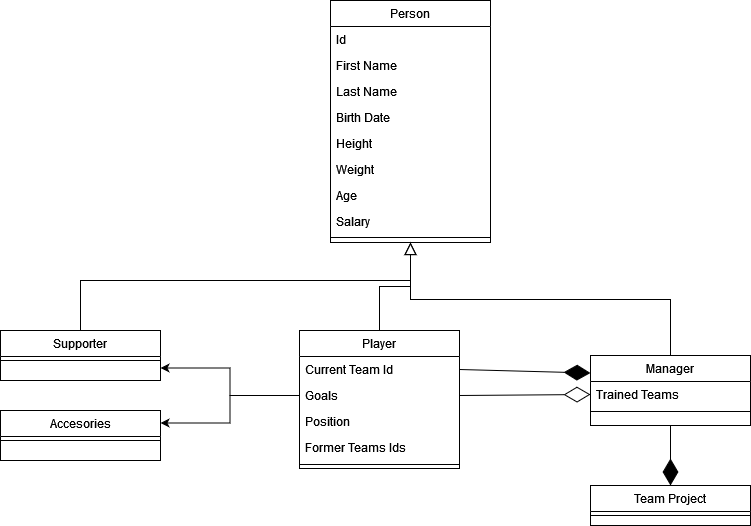

The diagram above was exported from draw.io. Its source (the exported page's mxGraphModel, read from the mxfile embedded in the PNG):
<mxGraphModel dx="267" dy="531" grid="1" gridSize="10" guides="1" tooltips="1" connect="1" arrows="1" fold="1" page="1" pageScale="1" pageWidth="827" pageHeight="1169" math="0" shadow="0">
  <root>
    <mxCell id="WIyWlLk6GJQsqaUBKTNV-0" />
    <mxCell id="WIyWlLk6GJQsqaUBKTNV-1" parent="WIyWlLk6GJQsqaUBKTNV-0" />
    <mxCell id="zkfFHV4jXpPFQw0GAbJ--0" value="Person" style="swimlane;fontStyle=0;align=center;verticalAlign=top;childLayout=stackLayout;horizontal=1;startSize=26;horizontalStack=0;resizeParent=1;resizeLast=0;collapsible=1;marginBottom=0;rounded=0;shadow=0;strokeWidth=1;" parent="WIyWlLk6GJQsqaUBKTNV-1" vertex="1">
      <mxGeometry x="360" y="60" width="160" height="242" as="geometry">
        <mxRectangle x="230" y="140" width="160" height="26" as="alternateBounds" />
      </mxGeometry>
    </mxCell>
    <mxCell id="PDIcI4C7pOUAbMCeXYXv-2" value="Id" style="text;align=left;verticalAlign=top;spacingLeft=4;spacingRight=4;overflow=hidden;rotatable=0;points=[[0,0.5],[1,0.5]];portConstraint=eastwest;" parent="zkfFHV4jXpPFQw0GAbJ--0" vertex="1">
      <mxGeometry y="26" width="160" height="26" as="geometry" />
    </mxCell>
    <mxCell id="zkfFHV4jXpPFQw0GAbJ--1" value="First Name&#10;" style="text;align=left;verticalAlign=top;spacingLeft=4;spacingRight=4;overflow=hidden;rotatable=0;points=[[0,0.5],[1,0.5]];portConstraint=eastwest;" parent="zkfFHV4jXpPFQw0GAbJ--0" vertex="1">
      <mxGeometry y="52" width="160" height="26" as="geometry" />
    </mxCell>
    <mxCell id="PDIcI4C7pOUAbMCeXYXv-0" value="Last Name" style="text;align=left;verticalAlign=top;spacingLeft=4;spacingRight=4;overflow=hidden;rotatable=0;points=[[0,0.5],[1,0.5]];portConstraint=eastwest;" parent="zkfFHV4jXpPFQw0GAbJ--0" vertex="1">
      <mxGeometry y="78" width="160" height="26" as="geometry" />
    </mxCell>
    <mxCell id="zkfFHV4jXpPFQw0GAbJ--2" value="Birth Date" style="text;align=left;verticalAlign=top;spacingLeft=4;spacingRight=4;overflow=hidden;rotatable=0;points=[[0,0.5],[1,0.5]];portConstraint=eastwest;rounded=0;shadow=0;html=0;" parent="zkfFHV4jXpPFQw0GAbJ--0" vertex="1">
      <mxGeometry y="104" width="160" height="26" as="geometry" />
    </mxCell>
    <mxCell id="zbUADyJHezkl_zz6t7Uq-0" value="Height" style="text;align=left;verticalAlign=top;spacingLeft=4;spacingRight=4;overflow=hidden;rotatable=0;points=[[0,0.5],[1,0.5]];portConstraint=eastwest;rounded=0;shadow=0;html=0;" vertex="1" parent="zkfFHV4jXpPFQw0GAbJ--0">
      <mxGeometry y="130" width="160" height="26" as="geometry" />
    </mxCell>
    <mxCell id="zbUADyJHezkl_zz6t7Uq-1" value="Weight" style="text;align=left;verticalAlign=top;spacingLeft=4;spacingRight=4;overflow=hidden;rotatable=0;points=[[0,0.5],[1,0.5]];portConstraint=eastwest;rounded=0;shadow=0;html=0;" vertex="1" parent="zkfFHV4jXpPFQw0GAbJ--0">
      <mxGeometry y="156" width="160" height="26" as="geometry" />
    </mxCell>
    <mxCell id="PDIcI4C7pOUAbMCeXYXv-1" value="Age" style="text;align=left;verticalAlign=top;spacingLeft=4;spacingRight=4;overflow=hidden;rotatable=0;points=[[0,0.5],[1,0.5]];portConstraint=eastwest;rounded=0;shadow=0;html=0;" parent="zkfFHV4jXpPFQw0GAbJ--0" vertex="1">
      <mxGeometry y="182" width="160" height="26" as="geometry" />
    </mxCell>
    <mxCell id="zkfFHV4jXpPFQw0GAbJ--3" value="Salary" style="text;align=left;verticalAlign=top;spacingLeft=4;spacingRight=4;overflow=hidden;rotatable=0;points=[[0,0.5],[1,0.5]];portConstraint=eastwest;rounded=0;shadow=0;html=0;" parent="zkfFHV4jXpPFQw0GAbJ--0" vertex="1">
      <mxGeometry y="208" width="160" height="26" as="geometry" />
    </mxCell>
    <mxCell id="zkfFHV4jXpPFQw0GAbJ--4" value="" style="line;html=1;strokeWidth=1;align=left;verticalAlign=middle;spacingTop=-1;spacingLeft=3;spacingRight=3;rotatable=0;labelPosition=right;points=[];portConstraint=eastwest;" parent="zkfFHV4jXpPFQw0GAbJ--0" vertex="1">
      <mxGeometry y="234" width="160" height="6" as="geometry" />
    </mxCell>
    <mxCell id="zkfFHV4jXpPFQw0GAbJ--6" value="Player" style="swimlane;fontStyle=0;align=center;verticalAlign=top;childLayout=stackLayout;horizontal=1;startSize=26;horizontalStack=0;resizeParent=1;resizeLast=0;collapsible=1;marginBottom=0;rounded=0;shadow=0;strokeWidth=1;" parent="WIyWlLk6GJQsqaUBKTNV-1" vertex="1">
      <mxGeometry x="329" y="390" width="160" height="138" as="geometry">
        <mxRectangle x="130" y="380" width="160" height="26" as="alternateBounds" />
      </mxGeometry>
    </mxCell>
    <mxCell id="zkfFHV4jXpPFQw0GAbJ--7" value="Current Team Id&#10;" style="text;align=left;verticalAlign=top;spacingLeft=4;spacingRight=4;overflow=hidden;rotatable=0;points=[[0,0.5],[1,0.5]];portConstraint=eastwest;" parent="zkfFHV4jXpPFQw0GAbJ--6" vertex="1">
      <mxGeometry y="26" width="160" height="26" as="geometry" />
    </mxCell>
    <mxCell id="zkfFHV4jXpPFQw0GAbJ--8" value="Goals" style="text;align=left;verticalAlign=top;spacingLeft=4;spacingRight=4;overflow=hidden;rotatable=0;points=[[0,0.5],[1,0.5]];portConstraint=eastwest;rounded=0;shadow=0;html=0;" parent="zkfFHV4jXpPFQw0GAbJ--6" vertex="1">
      <mxGeometry y="52" width="160" height="26" as="geometry" />
    </mxCell>
    <mxCell id="PDIcI4C7pOUAbMCeXYXv-4" value="Position" style="text;align=left;verticalAlign=top;spacingLeft=4;spacingRight=4;overflow=hidden;rotatable=0;points=[[0,0.5],[1,0.5]];portConstraint=eastwest;rounded=0;shadow=0;html=0;" parent="zkfFHV4jXpPFQw0GAbJ--6" vertex="1">
      <mxGeometry y="78" width="160" height="26" as="geometry" />
    </mxCell>
    <mxCell id="bnPnM4XmJN0Msm1yCpAe-5" value="Former Teams Ids" style="text;align=left;verticalAlign=top;spacingLeft=4;spacingRight=4;overflow=hidden;rotatable=0;points=[[0,0.5],[1,0.5]];portConstraint=eastwest;rounded=0;shadow=0;html=0;" parent="zkfFHV4jXpPFQw0GAbJ--6" vertex="1">
      <mxGeometry y="104" width="160" height="26" as="geometry" />
    </mxCell>
    <mxCell id="zkfFHV4jXpPFQw0GAbJ--9" value="" style="line;html=1;strokeWidth=1;align=left;verticalAlign=middle;spacingTop=-1;spacingLeft=3;spacingRight=3;rotatable=0;labelPosition=right;points=[];portConstraint=eastwest;" parent="zkfFHV4jXpPFQw0GAbJ--6" vertex="1">
      <mxGeometry y="130" width="160" height="8" as="geometry" />
    </mxCell>
    <mxCell id="zkfFHV4jXpPFQw0GAbJ--12" value="" style="endArrow=block;endSize=10;endFill=0;shadow=0;strokeWidth=1;rounded=0;edgeStyle=elbowEdgeStyle;elbow=vertical;" parent="WIyWlLk6GJQsqaUBKTNV-1" source="zkfFHV4jXpPFQw0GAbJ--6" target="zkfFHV4jXpPFQw0GAbJ--0" edge="1">
      <mxGeometry width="160" relative="1" as="geometry">
        <mxPoint x="309" y="233" as="sourcePoint" />
        <mxPoint x="309" y="233" as="targetPoint" />
      </mxGeometry>
    </mxCell>
    <mxCell id="zkfFHV4jXpPFQw0GAbJ--13" value="Manager" style="swimlane;fontStyle=0;align=center;verticalAlign=top;childLayout=stackLayout;horizontal=1;startSize=26;horizontalStack=0;resizeParent=1;resizeLast=0;collapsible=1;marginBottom=0;rounded=0;shadow=0;strokeWidth=1;" parent="WIyWlLk6GJQsqaUBKTNV-1" vertex="1">
      <mxGeometry x="620" y="415" width="160" height="70" as="geometry">
        <mxRectangle x="340" y="380" width="170" height="26" as="alternateBounds" />
      </mxGeometry>
    </mxCell>
    <mxCell id="zkfFHV4jXpPFQw0GAbJ--14" value="Trained Teams" style="text;align=left;verticalAlign=top;spacingLeft=4;spacingRight=4;overflow=hidden;rotatable=0;points=[[0,0.5],[1,0.5]];portConstraint=eastwest;" parent="zkfFHV4jXpPFQw0GAbJ--13" vertex="1">
      <mxGeometry y="26" width="160" height="26" as="geometry" />
    </mxCell>
    <mxCell id="zkfFHV4jXpPFQw0GAbJ--15" value="" style="line;html=1;strokeWidth=1;align=left;verticalAlign=middle;spacingTop=-1;spacingLeft=3;spacingRight=3;rotatable=0;labelPosition=right;points=[];portConstraint=eastwest;" parent="zkfFHV4jXpPFQw0GAbJ--13" vertex="1">
      <mxGeometry y="52" width="160" height="8" as="geometry" />
    </mxCell>
    <mxCell id="zkfFHV4jXpPFQw0GAbJ--16" value="" style="endArrow=block;endSize=10;endFill=0;shadow=0;strokeWidth=1;rounded=0;edgeStyle=elbowEdgeStyle;elbow=vertical;" parent="WIyWlLk6GJQsqaUBKTNV-1" source="zkfFHV4jXpPFQw0GAbJ--13" target="zkfFHV4jXpPFQw0GAbJ--0" edge="1">
      <mxGeometry width="160" relative="1" as="geometry">
        <mxPoint x="319" y="403" as="sourcePoint" />
        <mxPoint x="419" y="301" as="targetPoint" />
      </mxGeometry>
    </mxCell>
    <mxCell id="bnPnM4XmJN0Msm1yCpAe-8" value="Accesories" style="swimlane;fontStyle=0;align=center;verticalAlign=top;childLayout=stackLayout;horizontal=1;startSize=26;horizontalStack=0;resizeParent=1;resizeLast=0;collapsible=1;marginBottom=0;rounded=0;shadow=0;strokeWidth=1;" parent="WIyWlLk6GJQsqaUBKTNV-1" vertex="1">
      <mxGeometry x="30" y="470" width="160" height="50" as="geometry">
        <mxRectangle x="230" y="140" width="160" height="26" as="alternateBounds" />
      </mxGeometry>
    </mxCell>
    <mxCell id="bnPnM4XmJN0Msm1yCpAe-12" value="" style="line;html=1;strokeWidth=1;align=left;verticalAlign=middle;spacingTop=-1;spacingLeft=3;spacingRight=3;rotatable=0;labelPosition=right;points=[];portConstraint=eastwest;" parent="bnPnM4XmJN0Msm1yCpAe-8" vertex="1">
      <mxGeometry y="26" width="160" height="8" as="geometry" />
    </mxCell>
    <mxCell id="bnPnM4XmJN0Msm1yCpAe-26" value="Supporter" style="swimlane;fontStyle=0;align=center;verticalAlign=top;childLayout=stackLayout;horizontal=1;startSize=26;horizontalStack=0;resizeParent=1;resizeLast=0;collapsible=1;marginBottom=0;rounded=0;shadow=0;strokeWidth=1;" parent="WIyWlLk6GJQsqaUBKTNV-1" vertex="1">
      <mxGeometry x="30" y="390" width="160" height="50" as="geometry">
        <mxRectangle x="230" y="140" width="160" height="26" as="alternateBounds" />
      </mxGeometry>
    </mxCell>
    <mxCell id="bnPnM4XmJN0Msm1yCpAe-27" value="" style="line;html=1;strokeWidth=1;align=left;verticalAlign=middle;spacingTop=-1;spacingLeft=3;spacingRight=3;rotatable=0;labelPosition=right;points=[];portConstraint=eastwest;" parent="bnPnM4XmJN0Msm1yCpAe-26" vertex="1">
      <mxGeometry y="26" width="160" height="8" as="geometry" />
    </mxCell>
    <mxCell id="bnPnM4XmJN0Msm1yCpAe-39" style="edgeStyle=orthogonalEdgeStyle;rounded=0;orthogonalLoop=1;jettySize=auto;html=1;entryX=1;entryY=0.75;entryDx=0;entryDy=0;" parent="WIyWlLk6GJQsqaUBKTNV-1" source="zkfFHV4jXpPFQw0GAbJ--8" target="bnPnM4XmJN0Msm1yCpAe-26" edge="1">
      <mxGeometry relative="1" as="geometry" />
    </mxCell>
    <mxCell id="bnPnM4XmJN0Msm1yCpAe-40" style="edgeStyle=orthogonalEdgeStyle;rounded=0;orthogonalLoop=1;jettySize=auto;html=1;entryX=1;entryY=0.25;entryDx=0;entryDy=0;" parent="WIyWlLk6GJQsqaUBKTNV-1" source="zkfFHV4jXpPFQw0GAbJ--8" target="bnPnM4XmJN0Msm1yCpAe-8" edge="1">
      <mxGeometry relative="1" as="geometry" />
    </mxCell>
    <mxCell id="bnPnM4XmJN0Msm1yCpAe-43" value="" style="endArrow=diamondThin;endFill=0;endSize=24;html=1;rounded=0;exitX=1;exitY=0.5;exitDx=0;exitDy=0;entryX=0;entryY=0.5;entryDx=0;entryDy=0;" parent="WIyWlLk6GJQsqaUBKTNV-1" source="zkfFHV4jXpPFQw0GAbJ--8" target="zkfFHV4jXpPFQw0GAbJ--14" edge="1">
      <mxGeometry width="160" relative="1" as="geometry">
        <mxPoint x="390" y="430" as="sourcePoint" />
        <mxPoint x="439" y="430" as="targetPoint" />
      </mxGeometry>
    </mxCell>
    <mxCell id="XdoL4BTLV2qt4sc92fTT-0" value="Team Project" style="swimlane;fontStyle=0;align=center;verticalAlign=top;childLayout=stackLayout;horizontal=1;startSize=26;horizontalStack=0;resizeParent=1;resizeLast=0;collapsible=1;marginBottom=0;rounded=0;shadow=0;strokeWidth=1;" parent="WIyWlLk6GJQsqaUBKTNV-1" vertex="1">
      <mxGeometry x="620" y="545" width="160" height="40" as="geometry">
        <mxRectangle x="340" y="380" width="170" height="26" as="alternateBounds" />
      </mxGeometry>
    </mxCell>
    <mxCell id="XdoL4BTLV2qt4sc92fTT-2" value="" style="line;html=1;strokeWidth=1;align=left;verticalAlign=middle;spacingTop=-1;spacingLeft=3;spacingRight=3;rotatable=0;labelPosition=right;points=[];portConstraint=eastwest;" parent="XdoL4BTLV2qt4sc92fTT-0" vertex="1">
      <mxGeometry y="26" width="160" height="8" as="geometry" />
    </mxCell>
    <mxCell id="XdoL4BTLV2qt4sc92fTT-3" value="" style="endArrow=diamondThin;endFill=1;endSize=24;html=1;rounded=0;exitX=0.5;exitY=1;exitDx=0;exitDy=0;entryX=0.5;entryY=0;entryDx=0;entryDy=0;" parent="WIyWlLk6GJQsqaUBKTNV-1" source="zkfFHV4jXpPFQw0GAbJ--13" target="XdoL4BTLV2qt4sc92fTT-0" edge="1">
      <mxGeometry width="160" relative="1" as="geometry">
        <mxPoint x="610" y="520" as="sourcePoint" />
        <mxPoint x="770" y="520" as="targetPoint" />
      </mxGeometry>
    </mxCell>
    <mxCell id="XdoL4BTLV2qt4sc92fTT-5" value="" style="endArrow=diamondThin;endFill=1;endSize=24;html=1;rounded=0;entryX=0;entryY=0.25;entryDx=0;entryDy=0;exitX=1;exitY=0.5;exitDx=0;exitDy=0;" parent="WIyWlLk6GJQsqaUBKTNV-1" source="zkfFHV4jXpPFQw0GAbJ--7" target="zkfFHV4jXpPFQw0GAbJ--13" edge="1">
      <mxGeometry width="160" relative="1" as="geometry">
        <mxPoint x="500" y="408" as="sourcePoint" />
        <mxPoint x="610" y="459.52" as="targetPoint" />
      </mxGeometry>
    </mxCell>
    <mxCell id="zbUADyJHezkl_zz6t7Uq-8" value="" style="endArrow=none;html=1;rounded=0;exitX=0.5;exitY=0;exitDx=0;exitDy=0;" edge="1" parent="WIyWlLk6GJQsqaUBKTNV-1" source="bnPnM4XmJN0Msm1yCpAe-26">
      <mxGeometry width="50" height="50" relative="1" as="geometry">
        <mxPoint x="120" y="330" as="sourcePoint" />
        <mxPoint x="440" y="340" as="targetPoint" />
        <Array as="points">
          <mxPoint x="110" y="340" />
        </Array>
      </mxGeometry>
    </mxCell>
  </root>
</mxGraphModel>